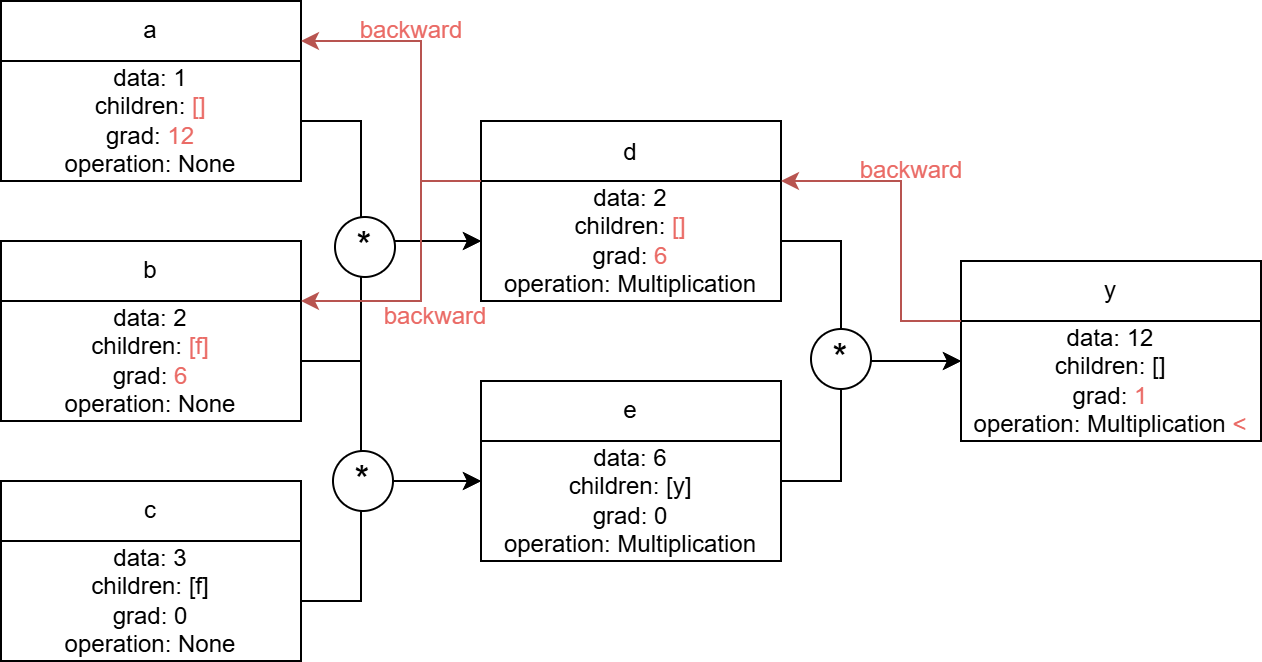

The diagram above was exported from draw.io. Its source (the exported page's mxGraphModel, read from the mxfile embedded in the PNG):
<mxGraphModel dx="743" dy="460" grid="1" gridSize="10" guides="1" tooltips="1" connect="1" arrows="1" fold="1" page="1" pageScale="1" pageWidth="827" pageHeight="1169" math="0" shadow="0">
  <root>
    <mxCell id="0" />
    <mxCell id="1" parent="0" />
    <mxCell id="BXmFaZL5SKJMFni7Jz6h-1" value="" style="group" parent="1" vertex="1" connectable="0">
      <mxGeometry x="80" y="120" width="150" height="90" as="geometry" />
    </mxCell>
    <mxCell id="BXmFaZL5SKJMFni7Jz6h-2" value="a" style="rounded=0;whiteSpace=wrap;html=1;" parent="BXmFaZL5SKJMFni7Jz6h-1" vertex="1">
      <mxGeometry width="150" height="30" as="geometry" />
    </mxCell>
    <mxCell id="BXmFaZL5SKJMFni7Jz6h-3" value="data: 1&lt;div&gt;children: &lt;font color=&quot;#ea6b66&quot;&gt;[]&lt;/font&gt;&lt;/div&gt;&lt;div&gt;grad: &lt;font color=&quot;#ea6b66&quot;&gt;12&lt;/font&gt;&lt;/div&gt;&lt;div&gt;operation: None&lt;/div&gt;" style="rounded=0;whiteSpace=wrap;html=1;" parent="BXmFaZL5SKJMFni7Jz6h-1" vertex="1">
      <mxGeometry y="30" width="150" height="60" as="geometry" />
    </mxCell>
    <mxCell id="BXmFaZL5SKJMFni7Jz6h-4" value="" style="group" parent="1" vertex="1" connectable="0">
      <mxGeometry x="80" y="240" width="150" height="90" as="geometry" />
    </mxCell>
    <mxCell id="BXmFaZL5SKJMFni7Jz6h-5" value="b" style="rounded=0;whiteSpace=wrap;html=1;" parent="BXmFaZL5SKJMFni7Jz6h-4" vertex="1">
      <mxGeometry width="150" height="30" as="geometry" />
    </mxCell>
    <mxCell id="BXmFaZL5SKJMFni7Jz6h-6" value="data: 2&lt;div&gt;children: &lt;font color=&quot;#ea6b66&quot;&gt;[f]&lt;/font&gt;&lt;/div&gt;&lt;div&gt;grad: &lt;font color=&quot;#ea6b66&quot;&gt;6&lt;/font&gt;&lt;/div&gt;&lt;div&gt;operation: None&lt;/div&gt;" style="rounded=0;whiteSpace=wrap;html=1;" parent="BXmFaZL5SKJMFni7Jz6h-4" vertex="1">
      <mxGeometry y="30" width="150" height="60" as="geometry" />
    </mxCell>
    <mxCell id="BXmFaZL5SKJMFni7Jz6h-7" value="" style="group" parent="1" vertex="1" connectable="0">
      <mxGeometry x="80" y="360" width="150" height="90" as="geometry" />
    </mxCell>
    <mxCell id="BXmFaZL5SKJMFni7Jz6h-8" value="c" style="rounded=0;whiteSpace=wrap;html=1;" parent="BXmFaZL5SKJMFni7Jz6h-7" vertex="1">
      <mxGeometry width="150" height="30" as="geometry" />
    </mxCell>
    <mxCell id="BXmFaZL5SKJMFni7Jz6h-9" value="data: 3&lt;div&gt;children: [f]&lt;/div&gt;&lt;div&gt;grad: 0&lt;/div&gt;&lt;div&gt;operation: None&lt;/div&gt;" style="rounded=0;whiteSpace=wrap;html=1;" parent="BXmFaZL5SKJMFni7Jz6h-7" vertex="1">
      <mxGeometry y="30" width="150" height="60" as="geometry" />
    </mxCell>
    <mxCell id="BXmFaZL5SKJMFni7Jz6h-10" value="" style="group" parent="1" vertex="1" connectable="0">
      <mxGeometry x="320" y="180" width="150" height="120" as="geometry" />
    </mxCell>
    <mxCell id="BXmFaZL5SKJMFni7Jz6h-11" value="d" style="rounded=0;whiteSpace=wrap;html=1;" parent="BXmFaZL5SKJMFni7Jz6h-10" vertex="1">
      <mxGeometry width="150" height="32.72727272727273" as="geometry" />
    </mxCell>
    <mxCell id="BXmFaZL5SKJMFni7Jz6h-12" value="data: 2&lt;div&gt;children: &lt;font color=&quot;#ea6b66&quot;&gt;[]&lt;/font&gt;&lt;/div&gt;&lt;div&gt;grad: &lt;font color=&quot;#ea6b66&quot;&gt;6&lt;/font&gt;&lt;/div&gt;&lt;div&gt;operation: Multiplication&lt;/div&gt;" style="rounded=0;whiteSpace=wrap;html=1;" parent="BXmFaZL5SKJMFni7Jz6h-10" vertex="1">
      <mxGeometry y="30" width="150" height="60" as="geometry" />
    </mxCell>
    <mxCell id="BXmFaZL5SKJMFni7Jz6h-13" value="" style="group" parent="1" vertex="1" connectable="0">
      <mxGeometry x="320" y="310" width="150" height="100" as="geometry" />
    </mxCell>
    <mxCell id="BXmFaZL5SKJMFni7Jz6h-14" value="e" style="rounded=0;whiteSpace=wrap;html=1;" parent="BXmFaZL5SKJMFni7Jz6h-13" vertex="1">
      <mxGeometry width="150" height="30" as="geometry" />
    </mxCell>
    <mxCell id="BXmFaZL5SKJMFni7Jz6h-15" value="data: 6&lt;div&gt;children: [y]&lt;/div&gt;&lt;div&gt;grad: 0&lt;/div&gt;&lt;div&gt;operation: Multiplication&lt;/div&gt;" style="rounded=0;whiteSpace=wrap;html=1;" parent="BXmFaZL5SKJMFni7Jz6h-13" vertex="1">
      <mxGeometry y="30" width="150" height="60" as="geometry" />
    </mxCell>
    <mxCell id="BXmFaZL5SKJMFni7Jz6h-16" value="" style="endArrow=classic;html=1;rounded=0;exitX=1;exitY=0.5;exitDx=0;exitDy=0;entryX=0;entryY=0.5;entryDx=0;entryDy=0;" parent="1" source="BXmFaZL5SKJMFni7Jz6h-3" target="BXmFaZL5SKJMFni7Jz6h-12" edge="1">
      <mxGeometry width="50" height="50" relative="1" as="geometry">
        <mxPoint x="350" y="300" as="sourcePoint" />
        <mxPoint x="400" y="250" as="targetPoint" />
        <Array as="points">
          <mxPoint x="260" y="180" />
          <mxPoint x="260" y="240" />
        </Array>
      </mxGeometry>
    </mxCell>
    <mxCell id="BXmFaZL5SKJMFni7Jz6h-17" value="" style="endArrow=classic;html=1;rounded=0;exitX=1;exitY=0.5;exitDx=0;exitDy=0;entryX=0;entryY=0.5;entryDx=0;entryDy=0;" parent="1" source="BXmFaZL5SKJMFni7Jz6h-6" target="BXmFaZL5SKJMFni7Jz6h-12" edge="1">
      <mxGeometry width="50" height="50" relative="1" as="geometry">
        <mxPoint x="240" y="190" as="sourcePoint" />
        <mxPoint x="280" y="280" as="targetPoint" />
        <Array as="points">
          <mxPoint x="260" y="300" />
          <mxPoint x="260" y="240" />
        </Array>
      </mxGeometry>
    </mxCell>
    <mxCell id="BXmFaZL5SKJMFni7Jz6h-18" value="" style="endArrow=classic;html=1;rounded=0;exitX=1;exitY=0.5;exitDx=0;exitDy=0;entryX=0;entryY=0.5;entryDx=0;entryDy=0;" parent="1" edge="1">
      <mxGeometry width="50" height="50" relative="1" as="geometry">
        <mxPoint x="230" y="300" as="sourcePoint" />
        <mxPoint x="320" y="360" as="targetPoint" />
        <Array as="points">
          <mxPoint x="260" y="300" />
          <mxPoint x="260" y="360" />
        </Array>
      </mxGeometry>
    </mxCell>
    <mxCell id="BXmFaZL5SKJMFni7Jz6h-19" value="" style="endArrow=classic;html=1;rounded=0;exitX=1;exitY=0.5;exitDx=0;exitDy=0;entryX=0;entryY=0.5;entryDx=0;entryDy=0;" parent="1" edge="1">
      <mxGeometry width="50" height="50" relative="1" as="geometry">
        <mxPoint x="230" y="420" as="sourcePoint" />
        <mxPoint x="320" y="360" as="targetPoint" />
        <Array as="points">
          <mxPoint x="260" y="420" />
          <mxPoint x="260" y="360" />
        </Array>
      </mxGeometry>
    </mxCell>
    <mxCell id="BXmFaZL5SKJMFni7Jz6h-20" value="&lt;font style=&quot;font-size: 19px;&quot;&gt;*&lt;/font&gt;" style="ellipse;whiteSpace=wrap;html=1;aspect=fixed;" parent="1" vertex="1">
      <mxGeometry x="246" y="345" width="30" height="30" as="geometry" />
    </mxCell>
    <mxCell id="BXmFaZL5SKJMFni7Jz6h-21" value="&lt;font style=&quot;font-size: 19px;&quot;&gt;*&lt;/font&gt;" style="ellipse;whiteSpace=wrap;html=1;aspect=fixed;" parent="1" vertex="1">
      <mxGeometry x="247" y="228" width="30" height="30" as="geometry" />
    </mxCell>
    <mxCell id="BXmFaZL5SKJMFni7Jz6h-22" value="" style="endArrow=classic;html=1;rounded=0;exitX=1;exitY=0.5;exitDx=0;exitDy=0;entryX=0;entryY=0.5;entryDx=0;entryDy=0;" parent="1" edge="1">
      <mxGeometry width="50" height="50" relative="1" as="geometry">
        <mxPoint x="470" y="240" as="sourcePoint" />
        <mxPoint x="560" y="300" as="targetPoint" />
        <Array as="points">
          <mxPoint x="500" y="240" />
          <mxPoint x="500" y="300" />
        </Array>
      </mxGeometry>
    </mxCell>
    <mxCell id="BXmFaZL5SKJMFni7Jz6h-23" value="" style="endArrow=classic;html=1;rounded=0;exitX=1;exitY=0.5;exitDx=0;exitDy=0;entryX=0;entryY=0.5;entryDx=0;entryDy=0;" parent="1" edge="1">
      <mxGeometry width="50" height="50" relative="1" as="geometry">
        <mxPoint x="470" y="360" as="sourcePoint" />
        <mxPoint x="560" y="300" as="targetPoint" />
        <Array as="points">
          <mxPoint x="500" y="360" />
          <mxPoint x="500" y="300" />
        </Array>
      </mxGeometry>
    </mxCell>
    <mxCell id="BXmFaZL5SKJMFni7Jz6h-24" value="" style="group" parent="1" vertex="1" connectable="0">
      <mxGeometry x="560" y="250" width="150" height="100" as="geometry" />
    </mxCell>
    <mxCell id="BXmFaZL5SKJMFni7Jz6h-25" value="y" style="rounded=0;whiteSpace=wrap;html=1;" parent="BXmFaZL5SKJMFni7Jz6h-24" vertex="1">
      <mxGeometry width="150" height="30" as="geometry" />
    </mxCell>
    <mxCell id="BXmFaZL5SKJMFni7Jz6h-26" value="data: 12&lt;div&gt;children: []&lt;/div&gt;&lt;div&gt;grad: &lt;font color=&quot;#ea6b66&quot;&gt;1&lt;/font&gt;&lt;/div&gt;&lt;div&gt;operation: Multiplication &lt;font color=&quot;#ea6b66&quot;&gt;&amp;lt;&lt;/font&gt;&lt;/div&gt;" style="rounded=0;whiteSpace=wrap;html=1;" parent="BXmFaZL5SKJMFni7Jz6h-24" vertex="1">
      <mxGeometry y="30" width="150" height="60" as="geometry" />
    </mxCell>
    <mxCell id="BXmFaZL5SKJMFni7Jz6h-27" value="&lt;font style=&quot;font-size: 19px;&quot;&gt;*&lt;/font&gt;" style="ellipse;whiteSpace=wrap;html=1;aspect=fixed;" parent="1" vertex="1">
      <mxGeometry x="485" y="284" width="30" height="30" as="geometry" />
    </mxCell>
    <mxCell id="BXmFaZL5SKJMFni7Jz6h-28" value="" style="endArrow=classic;html=1;rounded=0;entryX=1;entryY=0;entryDx=0;entryDy=0;exitX=0;exitY=0;exitDx=0;exitDy=0;fillColor=#f8cecc;strokeColor=#b85450;" parent="1" source="BXmFaZL5SKJMFni7Jz6h-26" target="BXmFaZL5SKJMFni7Jz6h-12" edge="1">
      <mxGeometry width="50" height="50" relative="1" as="geometry">
        <mxPoint x="410" y="320" as="sourcePoint" />
        <mxPoint x="460" y="270" as="targetPoint" />
        <Array as="points">
          <mxPoint x="530" y="280" />
          <mxPoint x="530" y="210" />
        </Array>
      </mxGeometry>
    </mxCell>
    <mxCell id="BXmFaZL5SKJMFni7Jz6h-29" value="&lt;font color=&quot;#ea6b66&quot;&gt;backward&lt;/font&gt;" style="text;html=1;align=center;verticalAlign=middle;resizable=0;points=[];autosize=1;strokeColor=none;fillColor=none;" parent="1" vertex="1">
      <mxGeometry x="250" y="120" width="70" height="30" as="geometry" />
    </mxCell>
    <mxCell id="BXmFaZL5SKJMFni7Jz6h-30" value="" style="endArrow=classic;html=1;rounded=0;entryX=1;entryY=0;entryDx=0;entryDy=0;exitX=0;exitY=0;exitDx=0;exitDy=0;fillColor=#f8cecc;strokeColor=#b85450;" parent="1" edge="1">
      <mxGeometry width="50" height="50" relative="1" as="geometry">
        <mxPoint x="320" y="210" as="sourcePoint" />
        <mxPoint x="230" y="140" as="targetPoint" />
        <Array as="points">
          <mxPoint x="290" y="210" />
          <mxPoint x="290" y="140" />
        </Array>
      </mxGeometry>
    </mxCell>
    <mxCell id="BXmFaZL5SKJMFni7Jz6h-33" value="" style="endArrow=classic;html=1;rounded=0;exitX=0;exitY=0;exitDx=0;exitDy=0;fillColor=#f8cecc;strokeColor=#b85450;entryX=1;entryY=1;entryDx=0;entryDy=0;" parent="1" target="BXmFaZL5SKJMFni7Jz6h-5" edge="1">
      <mxGeometry width="50" height="50" relative="1" as="geometry">
        <mxPoint x="320" y="210" as="sourcePoint" />
        <mxPoint x="250" y="240" as="targetPoint" />
        <Array as="points">
          <mxPoint x="290" y="210" />
          <mxPoint x="290" y="270" />
        </Array>
      </mxGeometry>
    </mxCell>
    <mxCell id="BXmFaZL5SKJMFni7Jz6h-34" value="&lt;font color=&quot;#ea6b66&quot;&gt;backward&lt;/font&gt;" style="text;html=1;align=center;verticalAlign=middle;resizable=0;points=[];autosize=1;strokeColor=none;fillColor=none;" parent="1" vertex="1">
      <mxGeometry x="262" y="263" width="70" height="30" as="geometry" />
    </mxCell>
    <mxCell id="BXmFaZL5SKJMFni7Jz6h-39" value="&lt;font color=&quot;#ea6b66&quot;&gt;backward&lt;/font&gt;" style="text;html=1;align=center;verticalAlign=middle;resizable=0;points=[];autosize=1;strokeColor=none;fillColor=none;" parent="1" vertex="1">
      <mxGeometry x="500" y="190" width="70" height="30" as="geometry" />
    </mxCell>
  </root>
</mxGraphModel>